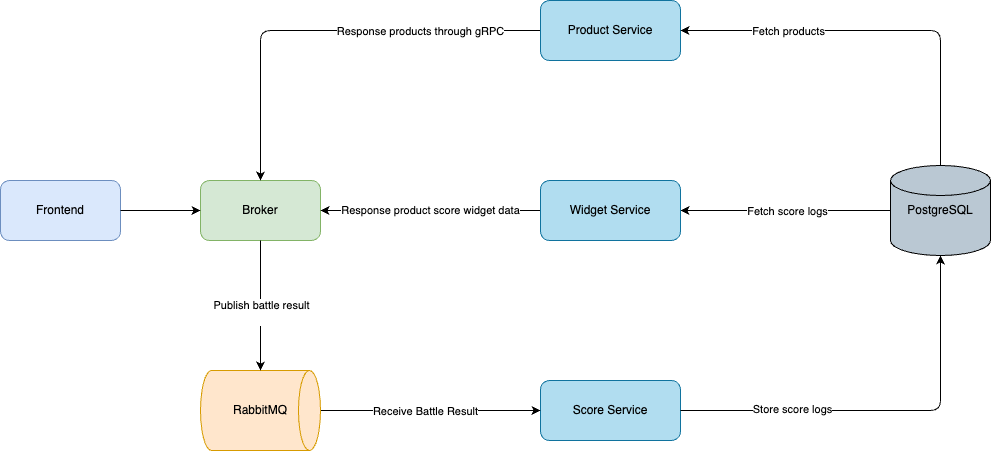

The diagram above was exported from draw.io. Its source (the exported page's mxGraphModel, read from the mxfile embedded in the PNG):
<mxGraphModel dx="1294" dy="610" grid="1" gridSize="10" guides="1" tooltips="1" connect="1" arrows="1" fold="1" page="1" pageScale="1" pageWidth="827" pageHeight="1169" background="#ffffff" math="0" shadow="0">
  <root>
    <mxCell id="0" />
    <mxCell id="1" parent="0" />
    <mxCell id="3" value="Frontend" style="rounded=1;whiteSpace=wrap;html=1;fillColor=#dae8fc;strokeColor=#6c8ebf;" parent="1" vertex="1">
      <mxGeometry x="40" y="210" width="120" height="60" as="geometry" />
    </mxCell>
    <mxCell id="4" value="Broker" style="rounded=1;whiteSpace=wrap;html=1;fillColor=#d5e8d4;strokeColor=#82b366;" parent="1" vertex="1">
      <mxGeometry x="240" y="210" width="120" height="60" as="geometry" />
    </mxCell>
    <mxCell id="20" value="" style="edgeStyle=orthogonalEdgeStyle;html=1;entryX=0.5;entryY=0;entryDx=0;entryDy=0;exitX=0;exitY=0.5;exitDx=0;exitDy=0;" parent="1" source="5" target="4" edge="1">
      <mxGeometry relative="1" as="geometry" />
    </mxCell>
    <mxCell id="21" value="Response products through gRPC" style="edgeLabel;html=1;align=center;verticalAlign=middle;resizable=0;points=[];" parent="20" vertex="1" connectable="0">
      <mxGeometry x="-0.2324" relative="1" as="geometry">
        <mxPoint x="45" as="offset" />
      </mxGeometry>
    </mxCell>
    <mxCell id="5" value="Product Service" style="rounded=1;whiteSpace=wrap;html=1;fillColor=#b1ddf0;strokeColor=#10739e;" parent="1" vertex="1">
      <mxGeometry x="580" y="30" width="140" height="60" as="geometry" />
    </mxCell>
    <mxCell id="6" value="Score Service" style="rounded=1;whiteSpace=wrap;html=1;fillColor=#b1ddf0;strokeColor=#10739e;" parent="1" vertex="1">
      <mxGeometry x="580" y="410" width="140" height="60" as="geometry" />
    </mxCell>
    <mxCell id="24" value="&lt;span style=&quot;color: rgb(0, 0, 0);&quot;&gt;Response product score widget data&lt;/span&gt;" style="edgeStyle=none;html=1;" parent="1" source="7" target="4" edge="1">
      <mxGeometry relative="1" as="geometry">
        <mxPoint as="offset" />
      </mxGeometry>
    </mxCell>
    <mxCell id="10" parent="1" source="3" target="4" edge="1">
      <mxGeometry relative="1" as="geometry" />
    </mxCell>
    <mxCell id="17" value="" style="edgeStyle=orthogonalEdgeStyle;html=1;entryX=1;entryY=0.5;entryDx=0;entryDy=0;exitX=0.5;exitY=0;exitDx=0;exitDy=0;exitPerimeter=0;" parent="1" source="15" target="5" edge="1">
      <mxGeometry relative="1" as="geometry">
        <mxPoint x="710" y="115" as="targetPoint" />
      </mxGeometry>
    </mxCell>
    <mxCell id="18" value="Fetch products" style="edgeLabel;html=1;align=center;verticalAlign=middle;resizable=0;points=[];" parent="17" vertex="1" connectable="0">
      <mxGeometry x="0.1005" y="-1" relative="1" as="geometry">
        <mxPoint x="-71" y="1" as="offset" />
      </mxGeometry>
    </mxCell>
    <mxCell id="22" value="" style="edgeStyle=none;html=1;" parent="1" source="15" target="7" edge="1">
      <mxGeometry relative="1" as="geometry" />
    </mxCell>
    <mxCell id="23" value="Fetch score logs" style="edgeLabel;html=1;align=center;verticalAlign=middle;resizable=0;points=[];" parent="22" vertex="1" connectable="0">
      <mxGeometry x="0.125" y="-2" relative="1" as="geometry">
        <mxPoint x="15" y="2" as="offset" />
      </mxGeometry>
    </mxCell>
    <mxCell id="15" value="PostgreSQL" style="strokeWidth=1;html=1;shape=mxgraph.flowchart.database;whiteSpace=wrap;fillColor=#bac8d3;strokeColor=default;" parent="1" vertex="1">
      <mxGeometry x="930" y="195" width="100" height="90" as="geometry" />
    </mxCell>
    <mxCell id="33" value="" style="edgeStyle=none;html=1;" parent="1" source="26" target="6" edge="1">
      <mxGeometry relative="1" as="geometry" />
    </mxCell>
    <mxCell id="36" value="Receive Battle Result" style="edgeLabel;html=1;align=center;verticalAlign=middle;resizable=0;points=[];" parent="33" vertex="1" connectable="0">
      <mxGeometry x="0.3487" y="-2" relative="1" as="geometry">
        <mxPoint x="-44" y="-2" as="offset" />
      </mxGeometry>
    </mxCell>
    <mxCell id="26" value="RabbitMQ" style="strokeWidth=1;html=1;shape=mxgraph.flowchart.direct_data;whiteSpace=wrap;fillColor=#ffe6cc;strokeColor=#d79b00;" parent="1" vertex="1">
      <mxGeometry x="240" y="400" width="120" height="80" as="geometry" />
    </mxCell>
    <mxCell id="7" value="Widget Service" style="rounded=1;whiteSpace=wrap;html=1;fillColor=#b1ddf0;strokeColor=#10739e;" parent="1" vertex="1">
      <mxGeometry x="580" y="210" width="140" height="60" as="geometry" />
    </mxCell>
    <mxCell id="31" style="edgeStyle=orthogonalEdgeStyle;html=1;entryX=0.5;entryY=0;entryDx=0;entryDy=0;entryPerimeter=0;exitX=0.5;exitY=1;exitDx=0;exitDy=0;" parent="1" source="4" target="26" edge="1">
      <mxGeometry relative="1" as="geometry">
        <mxPoint x="350" y="300" as="sourcePoint" />
      </mxGeometry>
    </mxCell>
    <mxCell id="32" value="Publish battle result&lt;div&gt;&lt;br&gt;&lt;/div&gt;" style="edgeLabel;html=1;align=center;verticalAlign=middle;resizable=0;points=[];" parent="31" vertex="1" connectable="0">
      <mxGeometry x="-0.2826" y="2" relative="1" as="geometry">
        <mxPoint x="-2" y="24" as="offset" />
      </mxGeometry>
    </mxCell>
    <mxCell id="35" style="edgeStyle=orthogonalEdgeStyle;html=1;entryX=0.5;entryY=1;entryDx=0;entryDy=0;entryPerimeter=0;" parent="1" source="6" target="15" edge="1">
      <mxGeometry relative="1" as="geometry" />
    </mxCell>
    <mxCell id="37" value="Store score logs" style="edgeLabel;html=1;align=center;verticalAlign=middle;resizable=0;points=[];" parent="35" vertex="1" connectable="0">
      <mxGeometry x="-0.4664" y="2" relative="1" as="geometry">
        <mxPoint as="offset" />
      </mxGeometry>
    </mxCell>
  </root>
</mxGraphModel>